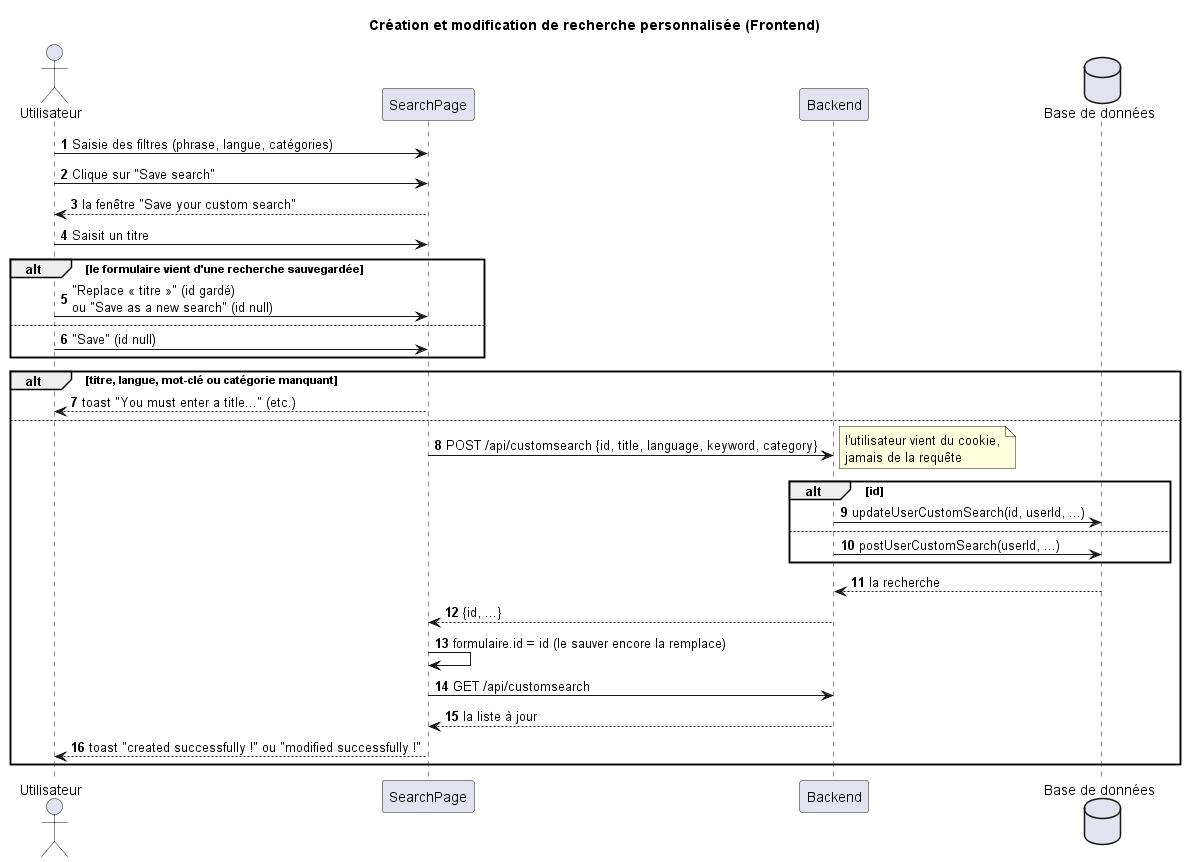

The diagram above was rendered by PlantUML. Its source (embedded in the PNG):
@startuml
title Création et modification de recherche personnalisée (Frontend)
autonumber

actor "Utilisateur" as User
participant "SearchPage" as UI
participant "Backend" as BE
database "Base de données" as DB

User -> UI : Saisie des filtres (phrase, langue, catégories)
User -> UI : Clique sur "Save search"
UI --> User : la fenêtre "Save your custom search"
User -> UI : Saisit un titre
alt le formulaire vient d'une recherche sauvegardée
    User -> UI : "Replace « titre »" (id gardé)\nou "Save as a new search" (id null)
else
    User -> UI : "Save" (id null)
end
alt titre, langue, mot-clé ou catégorie manquant
    UI --> User : toast "You must enter a title..." (etc.)
else
    UI -> BE : POST /api/customsearch {id, title, language, keyword, category}
    note right : l'utilisateur vient du cookie,\njamais de la requête
    alt id
        BE -> DB : updateUserCustomSearch(id, userId, ...)
    else
        BE -> DB : postUserCustomSearch(userId, ...)
    end
    DB --> BE : la recherche
    BE --> UI : {id, ...}
    UI -> UI : formulaire.id = id (le sauver encore la remplace)
    UI -> BE : GET /api/customsearch
    BE --> UI : la liste à jour
    UI --> User : toast "created successfully !" ou "modified successfully !"
end

@enduml